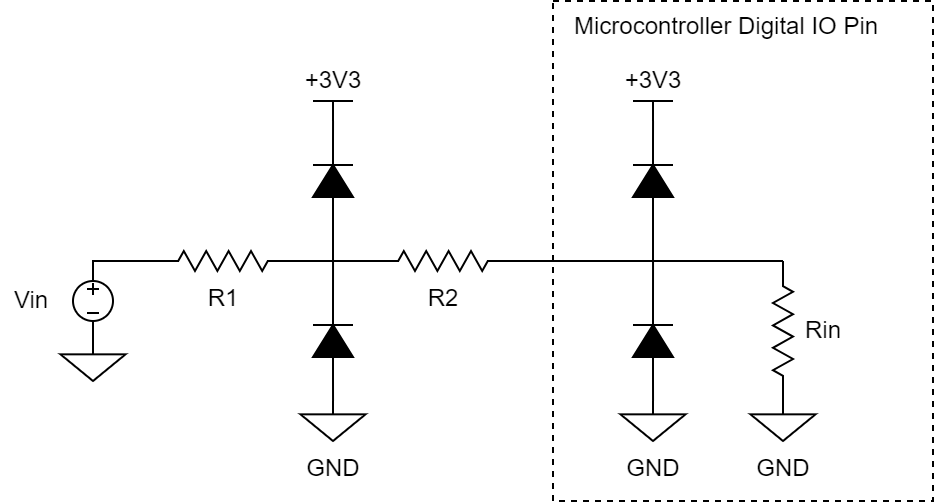

The diagram above was exported from draw.io. Its source (the exported page's mxGraphModel, read from the mxfile embedded in the PNG):
<mxGraphModel dx="716" dy="514" grid="1" gridSize="10" guides="1" tooltips="1" connect="1" arrows="1" fold="1" page="1" pageScale="1" pageWidth="850" pageHeight="1100" math="0" shadow="0">
  <root>
    <mxCell id="0" />
    <mxCell id="1" parent="0" />
    <mxCell id="1XnQy91YmGS1Q7-fPdO1-46" value="" style="rounded=0;whiteSpace=wrap;html=1;fillColor=none;dashed=1;" vertex="1" parent="1">
      <mxGeometry x="570" y="280" width="190" height="250" as="geometry" />
    </mxCell>
    <mxCell id="1XnQy91YmGS1Q7-fPdO1-6" style="edgeStyle=orthogonalEdgeStyle;rounded=0;orthogonalLoop=1;jettySize=auto;html=1;exitX=1;exitY=0.5;exitDx=0;exitDy=0;exitPerimeter=0;entryX=0;entryY=0.5;entryDx=0;entryDy=0;entryPerimeter=0;endArrow=none;endFill=0;" edge="1" parent="1" source="1XnQy91YmGS1Q7-fPdO1-3" target="1XnQy91YmGS1Q7-fPdO1-4">
      <mxGeometry relative="1" as="geometry" />
    </mxCell>
    <mxCell id="1XnQy91YmGS1Q7-fPdO1-3" value="R1" style="pointerEvents=1;verticalLabelPosition=bottom;shadow=0;dashed=0;align=center;html=1;verticalAlign=top;shape=mxgraph.electrical.resistors.resistor_2;" vertex="1" parent="1">
      <mxGeometry x="370" y="405" width="70" height="10" as="geometry" />
    </mxCell>
    <mxCell id="1XnQy91YmGS1Q7-fPdO1-17" style="edgeStyle=orthogonalEdgeStyle;rounded=0;orthogonalLoop=1;jettySize=auto;html=1;exitX=1;exitY=0.5;exitDx=0;exitDy=0;exitPerimeter=0;endArrow=none;endFill=0;" edge="1" parent="1" source="1XnQy91YmGS1Q7-fPdO1-4">
      <mxGeometry relative="1" as="geometry">
        <mxPoint x="460.01869158878515" y="339.99999999999994" as="targetPoint" />
      </mxGeometry>
    </mxCell>
    <mxCell id="1XnQy91YmGS1Q7-fPdO1-4" value="" style="pointerEvents=1;fillColor=strokeColor;verticalLabelPosition=bottom;shadow=0;dashed=0;align=center;html=1;verticalAlign=top;shape=mxgraph.electrical.diodes.diode;direction=north;" vertex="1" parent="1">
      <mxGeometry x="450" y="350" width="20" height="40" as="geometry" />
    </mxCell>
    <mxCell id="1XnQy91YmGS1Q7-fPdO1-7" style="edgeStyle=orthogonalEdgeStyle;rounded=0;orthogonalLoop=1;jettySize=auto;html=1;exitX=0;exitY=0.5;exitDx=0;exitDy=0;exitPerimeter=0;entryX=1;entryY=0.5;entryDx=0;entryDy=0;entryPerimeter=0;endArrow=none;endFill=0;" edge="1" parent="1" source="1XnQy91YmGS1Q7-fPdO1-5" target="1XnQy91YmGS1Q7-fPdO1-3">
      <mxGeometry relative="1" as="geometry" />
    </mxCell>
    <mxCell id="1XnQy91YmGS1Q7-fPdO1-8" value="" style="edgeStyle=orthogonalEdgeStyle;rounded=0;orthogonalLoop=1;jettySize=auto;html=1;endArrow=none;endFill=0;entryX=0;entryY=0.5;entryDx=0;entryDy=0;entryPerimeter=0;" edge="1" parent="1" source="1XnQy91YmGS1Q7-fPdO1-5" target="1XnQy91YmGS1Q7-fPdO1-48">
      <mxGeometry relative="1" as="geometry">
        <mxPoint x="660" y="410" as="targetPoint" />
        <Array as="points">
          <mxPoint x="650" y="410" />
          <mxPoint x="650" y="410" />
        </Array>
      </mxGeometry>
    </mxCell>
    <mxCell id="1XnQy91YmGS1Q7-fPdO1-5" value="R2" style="pointerEvents=1;verticalLabelPosition=bottom;shadow=0;dashed=0;align=center;html=1;verticalAlign=top;shape=mxgraph.electrical.resistors.resistor_2;" vertex="1" parent="1">
      <mxGeometry x="480" y="405" width="70" height="10" as="geometry" />
    </mxCell>
    <mxCell id="1XnQy91YmGS1Q7-fPdO1-16" value="" style="group" vertex="1" connectable="0" parent="1">
      <mxGeometry x="450" y="330" width="20" height="10" as="geometry" />
    </mxCell>
    <mxCell id="1XnQy91YmGS1Q7-fPdO1-12" value="" style="endArrow=none;html=1;rounded=0;" edge="1" parent="1XnQy91YmGS1Q7-fPdO1-16">
      <mxGeometry width="50" height="50" relative="1" as="geometry">
        <mxPoint as="sourcePoint" />
        <mxPoint x="20" as="targetPoint" />
      </mxGeometry>
    </mxCell>
    <mxCell id="1XnQy91YmGS1Q7-fPdO1-15" value="" style="endArrow=none;html=1;rounded=0;" edge="1" parent="1XnQy91YmGS1Q7-fPdO1-16">
      <mxGeometry width="50" height="50" relative="1" as="geometry">
        <mxPoint x="10" y="10" as="sourcePoint" />
        <mxPoint x="10" as="targetPoint" />
      </mxGeometry>
    </mxCell>
    <mxCell id="1XnQy91YmGS1Q7-fPdO1-18" value="+3V3" style="text;html=1;align=center;verticalAlign=middle;resizable=0;points=[];autosize=1;strokeColor=none;fillColor=none;" vertex="1" parent="1">
      <mxGeometry x="440" y="310" width="40" height="20" as="geometry" />
    </mxCell>
    <mxCell id="1XnQy91YmGS1Q7-fPdO1-25" style="edgeStyle=orthogonalEdgeStyle;rounded=0;orthogonalLoop=1;jettySize=auto;html=1;exitX=1;exitY=0.5;exitDx=0;exitDy=0;exitPerimeter=0;endArrow=none;endFill=0;" edge="1" parent="1" source="1XnQy91YmGS1Q7-fPdO1-24">
      <mxGeometry relative="1" as="geometry">
        <mxPoint x="460.01869158878515" y="410" as="targetPoint" />
      </mxGeometry>
    </mxCell>
    <mxCell id="1XnQy91YmGS1Q7-fPdO1-26" style="edgeStyle=orthogonalEdgeStyle;rounded=0;orthogonalLoop=1;jettySize=auto;html=1;exitX=0;exitY=0.5;exitDx=0;exitDy=0;exitPerimeter=0;endArrow=none;endFill=0;" edge="1" parent="1" source="1XnQy91YmGS1Q7-fPdO1-24">
      <mxGeometry relative="1" as="geometry">
        <mxPoint x="460.01869158878515" y="480" as="targetPoint" />
      </mxGeometry>
    </mxCell>
    <mxCell id="1XnQy91YmGS1Q7-fPdO1-24" value="" style="pointerEvents=1;fillColor=strokeColor;verticalLabelPosition=bottom;shadow=0;dashed=0;align=center;html=1;verticalAlign=top;shape=mxgraph.electrical.diodes.diode;direction=north;" vertex="1" parent="1">
      <mxGeometry x="450" y="430" width="20" height="40" as="geometry" />
    </mxCell>
    <mxCell id="1XnQy91YmGS1Q7-fPdO1-27" value="GND" style="pointerEvents=1;verticalLabelPosition=bottom;shadow=0;dashed=0;align=center;html=1;verticalAlign=top;shape=mxgraph.electrical.signal_sources.signal_ground;" vertex="1" parent="1">
      <mxGeometry x="443.75" y="480" width="32.5" height="20" as="geometry" />
    </mxCell>
    <mxCell id="1XnQy91YmGS1Q7-fPdO1-32" style="edgeStyle=orthogonalEdgeStyle;rounded=0;orthogonalLoop=1;jettySize=auto;html=1;exitX=0.5;exitY=0;exitDx=0;exitDy=0;exitPerimeter=0;entryX=0;entryY=0.5;entryDx=0;entryDy=0;entryPerimeter=0;endArrow=none;endFill=0;" edge="1" parent="1" source="1XnQy91YmGS1Q7-fPdO1-28" target="1XnQy91YmGS1Q7-fPdO1-3">
      <mxGeometry relative="1" as="geometry">
        <Array as="points">
          <mxPoint x="340" y="410" />
        </Array>
      </mxGeometry>
    </mxCell>
    <mxCell id="1XnQy91YmGS1Q7-fPdO1-28" value="" style="pointerEvents=1;verticalLabelPosition=bottom;shadow=0;dashed=0;align=center;html=1;verticalAlign=top;shape=mxgraph.electrical.signal_sources.source;aspect=fixed;points=[[0.5,0,0],[1,0.5,0],[0.5,1,0],[0,0.5,0]];elSignalType=dc3;" vertex="1" parent="1">
      <mxGeometry x="330" y="420" width="20" height="20" as="geometry" />
    </mxCell>
    <mxCell id="1XnQy91YmGS1Q7-fPdO1-31" style="edgeStyle=orthogonalEdgeStyle;rounded=0;orthogonalLoop=1;jettySize=auto;html=1;exitX=0.5;exitY=0;exitDx=0;exitDy=0;exitPerimeter=0;entryX=0.5;entryY=1;entryDx=0;entryDy=0;entryPerimeter=0;endArrow=none;endFill=0;" edge="1" parent="1" source="1XnQy91YmGS1Q7-fPdO1-29" target="1XnQy91YmGS1Q7-fPdO1-28">
      <mxGeometry relative="1" as="geometry" />
    </mxCell>
    <mxCell id="1XnQy91YmGS1Q7-fPdO1-29" value="" style="pointerEvents=1;verticalLabelPosition=bottom;shadow=0;dashed=0;align=center;html=1;verticalAlign=top;shape=mxgraph.electrical.signal_sources.signal_ground;" vertex="1" parent="1">
      <mxGeometry x="323.75" y="450" width="32.5" height="20" as="geometry" />
    </mxCell>
    <mxCell id="1XnQy91YmGS1Q7-fPdO1-33" value="Vin" style="text;html=1;align=center;verticalAlign=middle;resizable=0;points=[];autosize=1;strokeColor=none;fillColor=none;" vertex="1" parent="1">
      <mxGeometry x="293.75" y="420" width="30" height="20" as="geometry" />
    </mxCell>
    <mxCell id="1XnQy91YmGS1Q7-fPdO1-34" style="edgeStyle=orthogonalEdgeStyle;rounded=0;orthogonalLoop=1;jettySize=auto;html=1;exitX=1;exitY=0.5;exitDx=0;exitDy=0;exitPerimeter=0;entryX=0;entryY=0.5;entryDx=0;entryDy=0;entryPerimeter=0;endArrow=none;endFill=0;" edge="1" target="1XnQy91YmGS1Q7-fPdO1-36" parent="1">
      <mxGeometry relative="1" as="geometry">
        <mxPoint x="600" y="410" as="sourcePoint" />
      </mxGeometry>
    </mxCell>
    <mxCell id="1XnQy91YmGS1Q7-fPdO1-35" style="edgeStyle=orthogonalEdgeStyle;rounded=0;orthogonalLoop=1;jettySize=auto;html=1;exitX=1;exitY=0.5;exitDx=0;exitDy=0;exitPerimeter=0;endArrow=none;endFill=0;" edge="1" source="1XnQy91YmGS1Q7-fPdO1-36" parent="1">
      <mxGeometry relative="1" as="geometry">
        <mxPoint x="620.0186915887851" y="340" as="targetPoint" />
      </mxGeometry>
    </mxCell>
    <mxCell id="1XnQy91YmGS1Q7-fPdO1-36" value="" style="pointerEvents=1;fillColor=strokeColor;verticalLabelPosition=bottom;shadow=0;dashed=0;align=center;html=1;verticalAlign=top;shape=mxgraph.electrical.diodes.diode;direction=north;" vertex="1" parent="1">
      <mxGeometry x="610" y="350" width="20" height="40" as="geometry" />
    </mxCell>
    <mxCell id="1XnQy91YmGS1Q7-fPdO1-38" value="" style="group" vertex="1" connectable="0" parent="1">
      <mxGeometry x="610" y="330" width="20" height="10" as="geometry" />
    </mxCell>
    <mxCell id="1XnQy91YmGS1Q7-fPdO1-39" value="" style="endArrow=none;html=1;rounded=0;" edge="1" parent="1XnQy91YmGS1Q7-fPdO1-38">
      <mxGeometry width="50" height="50" relative="1" as="geometry">
        <mxPoint as="sourcePoint" />
        <mxPoint x="20" as="targetPoint" />
      </mxGeometry>
    </mxCell>
    <mxCell id="1XnQy91YmGS1Q7-fPdO1-40" value="" style="endArrow=none;html=1;rounded=0;" edge="1" parent="1XnQy91YmGS1Q7-fPdO1-38">
      <mxGeometry width="50" height="50" relative="1" as="geometry">
        <mxPoint x="10" y="10" as="sourcePoint" />
        <mxPoint x="10" as="targetPoint" />
      </mxGeometry>
    </mxCell>
    <mxCell id="1XnQy91YmGS1Q7-fPdO1-41" value="+3V3" style="text;html=1;align=center;verticalAlign=middle;resizable=0;points=[];autosize=1;strokeColor=none;fillColor=none;" vertex="1" parent="1">
      <mxGeometry x="600" y="310" width="40" height="20" as="geometry" />
    </mxCell>
    <mxCell id="1XnQy91YmGS1Q7-fPdO1-42" style="edgeStyle=orthogonalEdgeStyle;rounded=0;orthogonalLoop=1;jettySize=auto;html=1;exitX=1;exitY=0.5;exitDx=0;exitDy=0;exitPerimeter=0;endArrow=none;endFill=0;" edge="1" source="1XnQy91YmGS1Q7-fPdO1-44" parent="1">
      <mxGeometry relative="1" as="geometry">
        <mxPoint x="620.0186915887851" y="410" as="targetPoint" />
      </mxGeometry>
    </mxCell>
    <mxCell id="1XnQy91YmGS1Q7-fPdO1-43" style="edgeStyle=orthogonalEdgeStyle;rounded=0;orthogonalLoop=1;jettySize=auto;html=1;exitX=0;exitY=0.5;exitDx=0;exitDy=0;exitPerimeter=0;endArrow=none;endFill=0;" edge="1" source="1XnQy91YmGS1Q7-fPdO1-44" parent="1">
      <mxGeometry relative="1" as="geometry">
        <mxPoint x="620.0186915887851" y="480" as="targetPoint" />
      </mxGeometry>
    </mxCell>
    <mxCell id="1XnQy91YmGS1Q7-fPdO1-44" value="" style="pointerEvents=1;fillColor=strokeColor;verticalLabelPosition=bottom;shadow=0;dashed=0;align=center;html=1;verticalAlign=top;shape=mxgraph.electrical.diodes.diode;direction=north;" vertex="1" parent="1">
      <mxGeometry x="610" y="430" width="20" height="40" as="geometry" />
    </mxCell>
    <mxCell id="1XnQy91YmGS1Q7-fPdO1-45" value="GND" style="pointerEvents=1;verticalLabelPosition=bottom;shadow=0;dashed=0;align=center;html=1;verticalAlign=top;shape=mxgraph.electrical.signal_sources.signal_ground;" vertex="1" parent="1">
      <mxGeometry x="603.75" y="480" width="32.5" height="20" as="geometry" />
    </mxCell>
    <mxCell id="1XnQy91YmGS1Q7-fPdO1-47" value="Microcontroller Digital IO Pin" style="text;html=1;align=left;verticalAlign=middle;resizable=0;points=[];autosize=1;strokeColor=none;fillColor=none;" vertex="1" parent="1">
      <mxGeometry x="579" y="283" width="170" height="20" as="geometry" />
    </mxCell>
    <mxCell id="1XnQy91YmGS1Q7-fPdO1-48" value="" style="pointerEvents=1;verticalLabelPosition=bottom;shadow=0;dashed=0;align=center;html=1;verticalAlign=top;shape=mxgraph.electrical.resistors.resistor_2;direction=south;" vertex="1" parent="1">
      <mxGeometry x="680" y="410" width="10" height="70" as="geometry" />
    </mxCell>
    <mxCell id="1XnQy91YmGS1Q7-fPdO1-49" value="GND" style="pointerEvents=1;verticalLabelPosition=bottom;shadow=0;dashed=0;align=center;html=1;verticalAlign=top;shape=mxgraph.electrical.signal_sources.signal_ground;" vertex="1" parent="1">
      <mxGeometry x="668.75" y="480" width="32.5" height="20" as="geometry" />
    </mxCell>
    <mxCell id="1XnQy91YmGS1Q7-fPdO1-50" value="Rin" style="text;html=1;align=center;verticalAlign=middle;resizable=0;points=[];autosize=1;strokeColor=none;fillColor=none;" vertex="1" parent="1">
      <mxGeometry x="690" y="435" width="30" height="20" as="geometry" />
    </mxCell>
  </root>
</mxGraphModel>